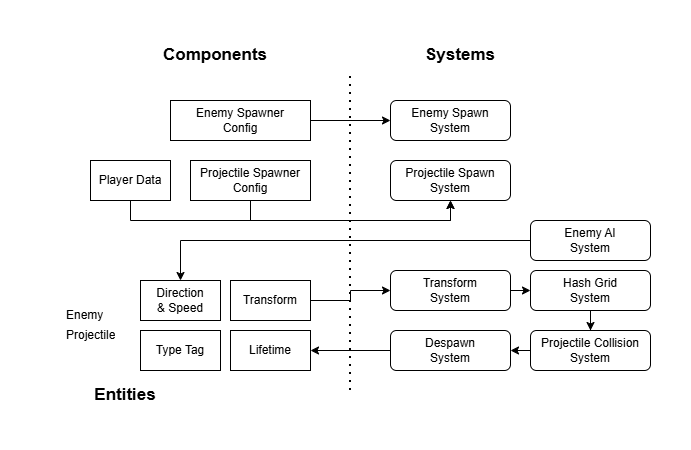

The diagram above was exported from draw.io. Its source (the exported page's mxGraphModel, read from the mxfile embedded in the PNG):
<mxGraphModel dx="1426" dy="743" grid="1" gridSize="10" guides="1" tooltips="1" connect="1" arrows="1" fold="1" page="1" pageScale="1" pageWidth="850" pageHeight="1100" math="0" shadow="0">
  <root>
    <mxCell id="0" />
    <mxCell id="1" parent="0" />
    <mxCell id="iJw_Aug5BwvYr49OJssd-14" edge="1" parent="1" source="CHnuYr8Gf6mqsR_JwkHy-1" style="edgeStyle=orthogonalEdgeStyle;rounded=0;orthogonalLoop=1;jettySize=auto;html=1;exitX=0.5;exitY=1;exitDx=0;exitDy=0;entryX=0.5;entryY=1;entryDx=0;entryDy=0;" target="iJw_Aug5BwvYr49OJssd-6">
      <mxGeometry relative="1" as="geometry">
        <Array as="points">
          <mxPoint x="200" y="300" />
          <mxPoint x="520" y="300" />
        </Array>
      </mxGeometry>
    </mxCell>
    <mxCell id="CHnuYr8Gf6mqsR_JwkHy-1" parent="1" style="rounded=0;whiteSpace=wrap;html=1;" value="Player Data" vertex="1">
      <mxGeometry height="40" width="80" x="160" y="240" as="geometry" />
    </mxCell>
    <mxCell id="CHnuYr8Gf6mqsR_JwkHy-4" parent="1" style="text;strokeColor=none;fillColor=none;align=center;verticalAlign=middle;spacingLeft=4;spacingRight=4;overflow=hidden;points=[[0,0.5],[1,0.5]];portConstraint=eastwest;rotatable=0;whiteSpace=wrap;html=1;fontStyle=1;fontSize=17;" value="Components" vertex="1">
      <mxGeometry height="30" width="170" x="200" y="120" as="geometry" />
    </mxCell>
    <mxCell id="CHnuYr8Gf6mqsR_JwkHy-5" parent="1" style="text;strokeColor=none;fillColor=none;align=center;verticalAlign=middle;spacingLeft=4;spacingRight=4;overflow=hidden;points=[[0,0.5],[1,0.5]];portConstraint=eastwest;rotatable=0;whiteSpace=wrap;html=1;fontStyle=1;fontSize=17;" value="Systems" vertex="1">
      <mxGeometry height="30" width="80" x="490" y="120" as="geometry" />
    </mxCell>
    <mxCell id="iJw_Aug5BwvYr49OJssd-8" edge="1" parent="1" source="CHnuYr8Gf6mqsR_JwkHy-7" style="edgeStyle=orthogonalEdgeStyle;rounded=0;orthogonalLoop=1;jettySize=auto;html=1;entryX=0;entryY=0.5;entryDx=0;entryDy=0;" target="iJw_Aug5BwvYr49OJssd-3">
      <mxGeometry relative="1" as="geometry" />
    </mxCell>
    <mxCell id="CHnuYr8Gf6mqsR_JwkHy-7" parent="1" style="rounded=0;whiteSpace=wrap;html=1;" value="Enemy Spawner &lt;br&gt;Config" vertex="1">
      <mxGeometry height="40" width="140" x="240" y="180" as="geometry" />
    </mxCell>
    <mxCell id="CHnuYr8Gf6mqsR_JwkHy-8" parent="1" style="rounded=0;whiteSpace=wrap;html=1;" value="Type Tag" vertex="1">
      <mxGeometry height="40" width="80" x="210" y="410" as="geometry" />
    </mxCell>
    <mxCell id="CHnuYr8Gf6mqsR_JwkHy-9" parent="1" style="rounded=0;whiteSpace=wrap;html=1;" value="Lifetime" vertex="1">
      <mxGeometry height="40" width="80" x="300" y="410" as="geometry" />
    </mxCell>
    <mxCell id="CHnuYr8Gf6mqsR_JwkHy-10" parent="1" style="rounded=0;whiteSpace=wrap;html=1;" value="Direction&lt;br&gt;&amp;amp; Speed" vertex="1">
      <mxGeometry height="40" width="80" x="210" y="360" as="geometry" />
    </mxCell>
    <mxCell id="iJw_Aug5BwvYr49OJssd-15" edge="1" parent="1" source="CHnuYr8Gf6mqsR_JwkHy-12" style="edgeStyle=orthogonalEdgeStyle;rounded=0;orthogonalLoop=1;jettySize=auto;html=1;exitX=0.5;exitY=1;exitDx=0;exitDy=0;entryX=0.5;entryY=1;entryDx=0;entryDy=0;" target="iJw_Aug5BwvYr49OJssd-6">
      <mxGeometry relative="1" as="geometry">
        <Array as="points">
          <mxPoint x="320" y="300" />
          <mxPoint x="520" y="300" />
        </Array>
        <mxPoint x="500" y="270" as="targetPoint" />
      </mxGeometry>
    </mxCell>
    <mxCell id="CHnuYr8Gf6mqsR_JwkHy-12" parent="1" style="rounded=0;whiteSpace=wrap;html=1;" value="Projectile Spawner &lt;br&gt;Config" vertex="1">
      <mxGeometry height="40" width="120" x="260" y="240" as="geometry" />
    </mxCell>
    <mxCell id="iJw_Aug5BwvYr49OJssd-45" edge="1" parent="1" source="iJw_Aug5BwvYr49OJssd-1" style="edgeStyle=orthogonalEdgeStyle;rounded=0;orthogonalLoop=1;jettySize=auto;html=1;entryX=1;entryY=0.5;entryDx=0;entryDy=0;" target="CHnuYr8Gf6mqsR_JwkHy-9">
      <mxGeometry relative="1" as="geometry" />
    </mxCell>
    <mxCell id="iJw_Aug5BwvYr49OJssd-1" parent="1" style="rounded=1;whiteSpace=wrap;html=1;" value="Despawn&lt;br&gt;System" vertex="1">
      <mxGeometry height="40" width="120" x="460" y="410" as="geometry" />
    </mxCell>
    <mxCell id="iJw_Aug5BwvYr49OJssd-40" edge="1" parent="1" source="iJw_Aug5BwvYr49OJssd-2" style="edgeStyle=orthogonalEdgeStyle;rounded=0;orthogonalLoop=1;jettySize=auto;html=1;" target="CHnuYr8Gf6mqsR_JwkHy-10">
      <mxGeometry relative="1" as="geometry">
        <Array as="points">
          <mxPoint x="250" y="320" />
        </Array>
      </mxGeometry>
    </mxCell>
    <mxCell id="iJw_Aug5BwvYr49OJssd-2" parent="1" style="rounded=1;whiteSpace=wrap;html=1;" value="Enemy AI&lt;br&gt;System" vertex="1">
      <mxGeometry height="40" width="120" x="600" y="300" as="geometry" />
    </mxCell>
    <mxCell id="iJw_Aug5BwvYr49OJssd-3" parent="1" style="rounded=1;whiteSpace=wrap;html=1;" value="Enemy Spawn&lt;br&gt;System" vertex="1">
      <mxGeometry height="40" width="120" x="460" y="180" as="geometry" />
    </mxCell>
    <mxCell id="iJw_Aug5BwvYr49OJssd-43" edge="1" parent="1" source="iJw_Aug5BwvYr49OJssd-4" style="edgeStyle=orthogonalEdgeStyle;rounded=0;orthogonalLoop=1;jettySize=auto;html=1;" target="iJw_Aug5BwvYr49OJssd-5">
      <mxGeometry relative="1" as="geometry" />
    </mxCell>
    <mxCell id="iJw_Aug5BwvYr49OJssd-4" parent="1" style="rounded=1;whiteSpace=wrap;html=1;" value="Hash Grid&lt;br&gt;System" vertex="1">
      <mxGeometry height="40" width="120" x="600" y="350" as="geometry" />
    </mxCell>
    <mxCell id="iJw_Aug5BwvYr49OJssd-44" edge="1" parent="1" source="iJw_Aug5BwvYr49OJssd-5" style="edgeStyle=orthogonalEdgeStyle;rounded=0;orthogonalLoop=1;jettySize=auto;html=1;exitX=0;exitY=0.5;exitDx=0;exitDy=0;entryX=1;entryY=0.5;entryDx=0;entryDy=0;" target="iJw_Aug5BwvYr49OJssd-1">
      <mxGeometry relative="1" as="geometry" />
    </mxCell>
    <mxCell id="iJw_Aug5BwvYr49OJssd-5" parent="1" style="rounded=1;whiteSpace=wrap;html=1;" value="Projectile Collision&lt;br&gt;System" vertex="1">
      <mxGeometry height="40" width="120" x="600" y="410" as="geometry" />
    </mxCell>
    <mxCell id="iJw_Aug5BwvYr49OJssd-6" parent="1" style="rounded=1;whiteSpace=wrap;html=1;" value="Projectile Spawn&lt;br&gt;System" vertex="1">
      <mxGeometry height="40" width="120" x="460" y="240" as="geometry" />
    </mxCell>
    <mxCell id="iJw_Aug5BwvYr49OJssd-42" edge="1" parent="1" source="iJw_Aug5BwvYr49OJssd-7" style="edgeStyle=orthogonalEdgeStyle;rounded=0;orthogonalLoop=1;jettySize=auto;html=1;exitX=1;exitY=0.5;exitDx=0;exitDy=0;entryX=0;entryY=0.5;entryDx=0;entryDy=0;" target="iJw_Aug5BwvYr49OJssd-4">
      <mxGeometry relative="1" as="geometry" />
    </mxCell>
    <mxCell id="iJw_Aug5BwvYr49OJssd-7" parent="1" style="rounded=1;whiteSpace=wrap;html=1;" value="Transform&lt;br&gt;System" vertex="1">
      <mxGeometry height="40" width="120" x="460" y="350" as="geometry" />
    </mxCell>
    <mxCell id="iJw_Aug5BwvYr49OJssd-41" edge="1" parent="1" source="iJw_Aug5BwvYr49OJssd-13" style="edgeStyle=orthogonalEdgeStyle;rounded=0;orthogonalLoop=1;jettySize=auto;html=1;entryX=0;entryY=0.5;entryDx=0;entryDy=0;" target="iJw_Aug5BwvYr49OJssd-7">
      <mxGeometry relative="1" as="geometry" />
    </mxCell>
    <mxCell id="iJw_Aug5BwvYr49OJssd-13" parent="1" style="rounded=0;whiteSpace=wrap;html=1;" value="Transform" vertex="1">
      <mxGeometry height="40" width="80" x="300" y="360" as="geometry" />
    </mxCell>
    <mxCell id="iJw_Aug5BwvYr49OJssd-22" parent="1" style="text;strokeColor=none;fillColor=none;align=left;verticalAlign=middle;spacingLeft=4;spacingRight=4;overflow=hidden;points=[[0,0.5],[1,0.5]];portConstraint=eastwest;rotatable=0;whiteSpace=wrap;html=1;" value="Enemy" vertex="1">
      <mxGeometry height="30" width="80" x="130" y="380" as="geometry" />
    </mxCell>
    <mxCell id="iJw_Aug5BwvYr49OJssd-23" parent="1" style="text;strokeColor=none;fillColor=none;align=left;verticalAlign=middle;spacingLeft=4;spacingRight=4;overflow=hidden;points=[[0,0.5],[1,0.5]];portConstraint=eastwest;rotatable=0;whiteSpace=wrap;html=1;" value="Projectile" vertex="1">
      <mxGeometry height="30" width="80" x="130" y="400" as="geometry" />
    </mxCell>
    <mxCell id="iJw_Aug5BwvYr49OJssd-24" edge="1" parent="1" style="endArrow=none;dashed=1;html=1;dashPattern=1 3;strokeWidth=2;rounded=0;" value="">
      <mxGeometry height="50" relative="1" width="50" as="geometry">
        <mxPoint x="420" y="470" as="sourcePoint" />
        <mxPoint x="420" y="150" as="targetPoint" />
      </mxGeometry>
    </mxCell>
    <mxCell id="iJw_Aug5BwvYr49OJssd-37" parent="1" style="text;strokeColor=none;fillColor=none;align=center;verticalAlign=middle;spacingLeft=4;spacingRight=4;overflow=hidden;points=[[0,0.5],[1,0.5]];portConstraint=eastwest;rotatable=0;whiteSpace=wrap;html=1;fontStyle=1;fontSize=17;" value="Entities" vertex="1">
      <mxGeometry height="30" width="170" x="110" y="460" as="geometry" />
    </mxCell>
  </root>
</mxGraphModel>